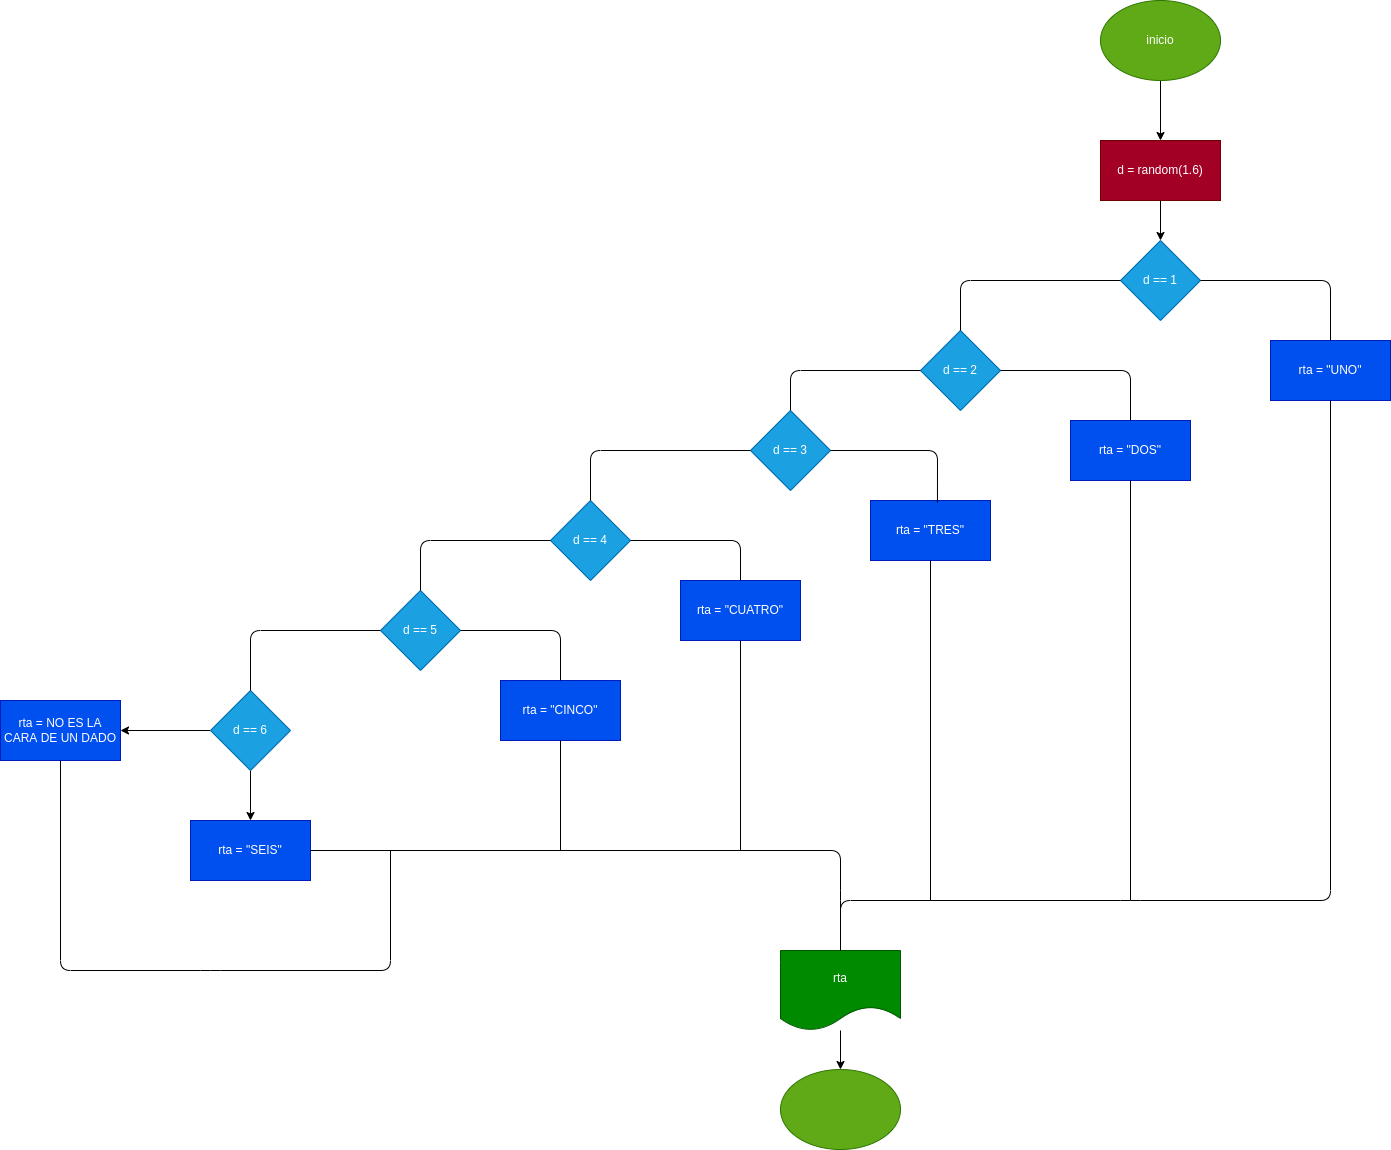

The diagram above was exported from draw.io. Its source (the exported page's mxGraphModel, read from the mxfile embedded in the PNG):
<mxGraphModel dx="1606" dy="484" grid="1" gridSize="10" guides="1" tooltips="1" connect="1" arrows="1" fold="1" page="1" pageScale="1" pageWidth="827" pageHeight="1169" math="0" shadow="0">
  <root>
    <mxCell id="0" />
    <mxCell id="1" parent="0" />
    <mxCell id="4" value="" style="edgeStyle=none;html=1;" edge="1" parent="1" source="2" target="3">
      <mxGeometry relative="1" as="geometry" />
    </mxCell>
    <mxCell id="2" value="inicio" style="ellipse;whiteSpace=wrap;html=1;fillColor=#60a917;fontColor=#ffffff;strokeColor=#2D7600;" vertex="1" parent="1">
      <mxGeometry x="330" y="20" width="120" height="80" as="geometry" />
    </mxCell>
    <mxCell id="6" value="" style="edgeStyle=none;html=1;" edge="1" parent="1" source="3" target="5">
      <mxGeometry relative="1" as="geometry" />
    </mxCell>
    <mxCell id="3" value="d = random(1.6)" style="rounded=0;whiteSpace=wrap;html=1;fillColor=#a20025;fontColor=#ffffff;strokeColor=#6F0000;" vertex="1" parent="1">
      <mxGeometry x="330" y="160" width="120" height="60" as="geometry" />
    </mxCell>
    <mxCell id="5" value="d == 1" style="rhombus;whiteSpace=wrap;html=1;fillColor=#1ba1e2;fontColor=#ffffff;strokeColor=#006EAF;" vertex="1" parent="1">
      <mxGeometry x="350" y="260" width="80" height="80" as="geometry" />
    </mxCell>
    <mxCell id="7" value="rta = &quot;UNO&quot;" style="rounded=0;whiteSpace=wrap;html=1;fillColor=#0050ef;fontColor=#ffffff;strokeColor=#001DBC;" vertex="1" parent="1">
      <mxGeometry x="500" y="360" width="120" height="60" as="geometry" />
    </mxCell>
    <mxCell id="9" value="d == 2" style="rhombus;whiteSpace=wrap;html=1;fillColor=#1ba1e2;fontColor=#ffffff;strokeColor=#006EAF;" vertex="1" parent="1">
      <mxGeometry x="150" y="350" width="80" height="80" as="geometry" />
    </mxCell>
    <mxCell id="10" value="" style="endArrow=none;html=1;entryX=0;entryY=0.5;entryDx=0;entryDy=0;exitX=0.5;exitY=0;exitDx=0;exitDy=0;" edge="1" parent="1" source="9" target="5">
      <mxGeometry width="50" height="50" relative="1" as="geometry">
        <mxPoint x="370" y="400" as="sourcePoint" />
        <mxPoint x="420" y="350" as="targetPoint" />
        <Array as="points">
          <mxPoint x="190" y="300" />
        </Array>
      </mxGeometry>
    </mxCell>
    <mxCell id="11" value="rta = &quot;DOS&quot;" style="rounded=0;whiteSpace=wrap;html=1;fillColor=#0050ef;fontColor=#ffffff;strokeColor=#001DBC;" vertex="1" parent="1">
      <mxGeometry x="300" y="440" width="120" height="60" as="geometry" />
    </mxCell>
    <mxCell id="12" value="" style="endArrow=none;html=1;entryX=1;entryY=0.5;entryDx=0;entryDy=0;exitX=0.5;exitY=0;exitDx=0;exitDy=0;" edge="1" parent="1" source="7" target="5">
      <mxGeometry width="50" height="50" relative="1" as="geometry">
        <mxPoint x="310" y="410" as="sourcePoint" />
        <mxPoint x="360" y="360" as="targetPoint" />
        <Array as="points">
          <mxPoint x="560" y="300" />
        </Array>
      </mxGeometry>
    </mxCell>
    <mxCell id="13" value="" style="endArrow=none;html=1;entryX=1;entryY=0.5;entryDx=0;entryDy=0;exitX=0.5;exitY=0;exitDx=0;exitDy=0;" edge="1" parent="1" source="11" target="9">
      <mxGeometry width="50" height="50" relative="1" as="geometry">
        <mxPoint x="310" y="410" as="sourcePoint" />
        <mxPoint x="360" y="360" as="targetPoint" />
        <Array as="points">
          <mxPoint x="360" y="390" />
        </Array>
      </mxGeometry>
    </mxCell>
    <mxCell id="14" value="d == 3" style="rhombus;whiteSpace=wrap;html=1;fillColor=#1ba1e2;fontColor=#ffffff;strokeColor=#006EAF;" vertex="1" parent="1">
      <mxGeometry x="-20" y="430" width="80" height="80" as="geometry" />
    </mxCell>
    <mxCell id="15" value="rta = &quot;TRES&quot;" style="rounded=0;whiteSpace=wrap;html=1;fillColor=#0050ef;fontColor=#ffffff;strokeColor=#001DBC;" vertex="1" parent="1">
      <mxGeometry x="100" y="520" width="120" height="60" as="geometry" />
    </mxCell>
    <mxCell id="16" value="d == 4" style="rhombus;whiteSpace=wrap;html=1;fillColor=#1ba1e2;fontColor=#ffffff;strokeColor=#006EAF;" vertex="1" parent="1">
      <mxGeometry x="-220" y="520" width="80" height="80" as="geometry" />
    </mxCell>
    <mxCell id="17" value="rta = &quot;CUATRO&quot;" style="rounded=0;whiteSpace=wrap;html=1;fillColor=#0050ef;fontColor=#ffffff;strokeColor=#001DBC;" vertex="1" parent="1">
      <mxGeometry x="-90" y="600" width="120" height="60" as="geometry" />
    </mxCell>
    <mxCell id="18" value="" style="endArrow=none;html=1;entryX=1;entryY=0.5;entryDx=0;entryDy=0;exitX=0.5;exitY=0;exitDx=0;exitDy=0;" edge="1" parent="1" source="17" target="16">
      <mxGeometry width="50" height="50" relative="1" as="geometry">
        <mxPoint x="-20" y="600" as="sourcePoint" />
        <mxPoint x="30" y="550" as="targetPoint" />
        <Array as="points">
          <mxPoint x="-30" y="560" />
        </Array>
      </mxGeometry>
    </mxCell>
    <mxCell id="19" value="d == 5" style="rhombus;whiteSpace=wrap;html=1;fillColor=#1ba1e2;fontColor=#ffffff;strokeColor=#006EAF;" vertex="1" parent="1">
      <mxGeometry x="-390" y="610" width="80" height="80" as="geometry" />
    </mxCell>
    <mxCell id="20" value="rta = &quot;CINCO&quot;" style="rounded=0;whiteSpace=wrap;html=1;fillColor=#0050ef;fontColor=#ffffff;strokeColor=#001DBC;" vertex="1" parent="1">
      <mxGeometry x="-270" y="700" width="120" height="60" as="geometry" />
    </mxCell>
    <mxCell id="29" value="" style="edgeStyle=none;html=1;" edge="1" parent="1" source="21" target="22">
      <mxGeometry relative="1" as="geometry" />
    </mxCell>
    <mxCell id="36" value="" style="edgeStyle=none;html=1;" edge="1" parent="1" source="21" target="34">
      <mxGeometry relative="1" as="geometry" />
    </mxCell>
    <mxCell id="21" value="d == 6" style="rhombus;whiteSpace=wrap;html=1;fillColor=#1ba1e2;fontColor=#ffffff;strokeColor=#006EAF;" vertex="1" parent="1">
      <mxGeometry x="-560" y="710" width="80" height="80" as="geometry" />
    </mxCell>
    <mxCell id="22" value="rta = &quot;SEIS&quot;" style="rounded=0;whiteSpace=wrap;html=1;fillColor=#0050ef;fontColor=#ffffff;strokeColor=#001DBC;" vertex="1" parent="1">
      <mxGeometry x="-580" y="840" width="120" height="60" as="geometry" />
    </mxCell>
    <mxCell id="23" value="" style="endArrow=none;html=1;entryX=0;entryY=0.5;entryDx=0;entryDy=0;exitX=0.5;exitY=0;exitDx=0;exitDy=0;" edge="1" parent="1" source="21" target="19">
      <mxGeometry width="50" height="50" relative="1" as="geometry">
        <mxPoint x="-420" y="690" as="sourcePoint" />
        <mxPoint x="-370" y="640" as="targetPoint" />
        <Array as="points">
          <mxPoint x="-520" y="650" />
        </Array>
      </mxGeometry>
    </mxCell>
    <mxCell id="24" value="" style="endArrow=none;html=1;entryX=0;entryY=0.5;entryDx=0;entryDy=0;exitX=0.5;exitY=0;exitDx=0;exitDy=0;" edge="1" parent="1" source="19" target="16">
      <mxGeometry width="50" height="50" relative="1" as="geometry">
        <mxPoint x="-130" y="600" as="sourcePoint" />
        <mxPoint x="-80" y="550" as="targetPoint" />
        <Array as="points">
          <mxPoint x="-350" y="560" />
        </Array>
      </mxGeometry>
    </mxCell>
    <mxCell id="25" value="" style="endArrow=none;html=1;entryX=1;entryY=0.5;entryDx=0;entryDy=0;exitX=0.5;exitY=0;exitDx=0;exitDy=0;" edge="1" parent="1" source="20" target="19">
      <mxGeometry width="50" height="50" relative="1" as="geometry">
        <mxPoint x="-180" y="620" as="sourcePoint" />
        <mxPoint x="-130" y="570" as="targetPoint" />
        <Array as="points">
          <mxPoint x="-210" y="650" />
        </Array>
      </mxGeometry>
    </mxCell>
    <mxCell id="26" value="" style="endArrow=none;html=1;exitX=0.558;exitY=0.033;exitDx=0;exitDy=0;exitPerimeter=0;entryX=1;entryY=0.5;entryDx=0;entryDy=0;" edge="1" parent="1" source="15" target="14">
      <mxGeometry width="50" height="50" relative="1" as="geometry">
        <mxPoint x="40" y="530" as="sourcePoint" />
        <mxPoint x="60" y="480" as="targetPoint" />
        <Array as="points">
          <mxPoint x="167" y="470" />
        </Array>
      </mxGeometry>
    </mxCell>
    <mxCell id="27" value="" style="endArrow=none;html=1;entryX=0;entryY=0.5;entryDx=0;entryDy=0;exitX=0.5;exitY=0;exitDx=0;exitDy=0;" edge="1" parent="1" source="16" target="14">
      <mxGeometry width="50" height="50" relative="1" as="geometry">
        <mxPoint x="40" y="530" as="sourcePoint" />
        <mxPoint x="90" y="480" as="targetPoint" />
        <Array as="points">
          <mxPoint x="-180" y="470" />
        </Array>
      </mxGeometry>
    </mxCell>
    <mxCell id="28" value="" style="endArrow=none;html=1;entryX=0;entryY=0.5;entryDx=0;entryDy=0;exitX=0.5;exitY=0;exitDx=0;exitDy=0;" edge="1" parent="1" source="14" target="9">
      <mxGeometry width="50" height="50" relative="1" as="geometry">
        <mxPoint x="300" y="420" as="sourcePoint" />
        <mxPoint x="350" y="370" as="targetPoint" />
        <Array as="points">
          <mxPoint x="20" y="390" />
        </Array>
      </mxGeometry>
    </mxCell>
    <mxCell id="38" value="" style="edgeStyle=none;html=1;" edge="1" parent="1" source="31" target="37">
      <mxGeometry relative="1" as="geometry" />
    </mxCell>
    <mxCell id="31" value="rta" style="shape=document;whiteSpace=wrap;html=1;boundedLbl=1;fillColor=#008a00;fontColor=#ffffff;strokeColor=#005700;" vertex="1" parent="1">
      <mxGeometry x="10" y="970" width="120" height="80" as="geometry" />
    </mxCell>
    <mxCell id="32" value="" style="endArrow=none;html=1;entryX=0.5;entryY=1;entryDx=0;entryDy=0;exitX=0.5;exitY=0;exitDx=0;exitDy=0;" edge="1" parent="1" source="31" target="7">
      <mxGeometry width="50" height="50" relative="1" as="geometry">
        <mxPoint x="100" y="910" as="sourcePoint" />
        <mxPoint x="150" y="860" as="targetPoint" />
        <Array as="points">
          <mxPoint x="70" y="920" />
          <mxPoint x="360" y="920" />
          <mxPoint x="560" y="920" />
        </Array>
      </mxGeometry>
    </mxCell>
    <mxCell id="33" value="" style="endArrow=none;html=1;entryX=0.5;entryY=0;entryDx=0;entryDy=0;exitX=1;exitY=0.5;exitDx=0;exitDy=0;" edge="1" parent="1" source="22" target="31">
      <mxGeometry width="50" height="50" relative="1" as="geometry">
        <mxPoint x="-230" y="910" as="sourcePoint" />
        <mxPoint x="-180" y="860" as="targetPoint" />
        <Array as="points">
          <mxPoint x="70" y="870" />
          <mxPoint x="70" y="920" />
        </Array>
      </mxGeometry>
    </mxCell>
    <mxCell id="34" value="rta = NO ES LA CARA DE UN DADO" style="rounded=0;whiteSpace=wrap;html=1;fillColor=#0050ef;fontColor=#ffffff;strokeColor=#001DBC;" vertex="1" parent="1">
      <mxGeometry x="-770" y="720" width="120" height="60" as="geometry" />
    </mxCell>
    <mxCell id="35" value="" style="endArrow=none;html=1;exitX=0.5;exitY=1;exitDx=0;exitDy=0;" edge="1" parent="1" source="34">
      <mxGeometry width="50" height="50" relative="1" as="geometry">
        <mxPoint x="-470" y="910" as="sourcePoint" />
        <mxPoint x="-380" y="870" as="targetPoint" />
        <Array as="points">
          <mxPoint x="-710" y="990" />
          <mxPoint x="-560" y="990" />
          <mxPoint x="-380" y="990" />
        </Array>
      </mxGeometry>
    </mxCell>
    <mxCell id="37" value="" style="ellipse;whiteSpace=wrap;html=1;fillColor=#60a917;fontColor=#ffffff;strokeColor=#2D7600;" vertex="1" parent="1">
      <mxGeometry x="10" y="1089" width="120" height="80" as="geometry" />
    </mxCell>
    <mxCell id="39" value="" style="endArrow=none;html=1;entryX=0.5;entryY=1;entryDx=0;entryDy=0;" edge="1" parent="1" target="20">
      <mxGeometry width="50" height="50" relative="1" as="geometry">
        <mxPoint x="-210" y="870" as="sourcePoint" />
        <mxPoint x="40" y="780" as="targetPoint" />
      </mxGeometry>
    </mxCell>
    <mxCell id="40" value="" style="endArrow=none;html=1;entryX=0.5;entryY=1;entryDx=0;entryDy=0;" edge="1" parent="1" target="17">
      <mxGeometry width="50" height="50" relative="1" as="geometry">
        <mxPoint x="-30" y="870" as="sourcePoint" />
        <mxPoint x="-120" y="780" as="targetPoint" />
      </mxGeometry>
    </mxCell>
    <mxCell id="41" value="" style="endArrow=none;html=1;entryX=0.5;entryY=1;entryDx=0;entryDy=0;" edge="1" parent="1" target="15">
      <mxGeometry width="50" height="50" relative="1" as="geometry">
        <mxPoint x="160" y="920" as="sourcePoint" />
        <mxPoint x="250" y="800" as="targetPoint" />
      </mxGeometry>
    </mxCell>
    <mxCell id="42" value="" style="endArrow=none;html=1;entryX=0.5;entryY=1;entryDx=0;entryDy=0;" edge="1" parent="1" target="11">
      <mxGeometry width="50" height="50" relative="1" as="geometry">
        <mxPoint x="360" y="920" as="sourcePoint" />
        <mxPoint x="520" y="750" as="targetPoint" />
      </mxGeometry>
    </mxCell>
  </root>
</mxGraphModel>